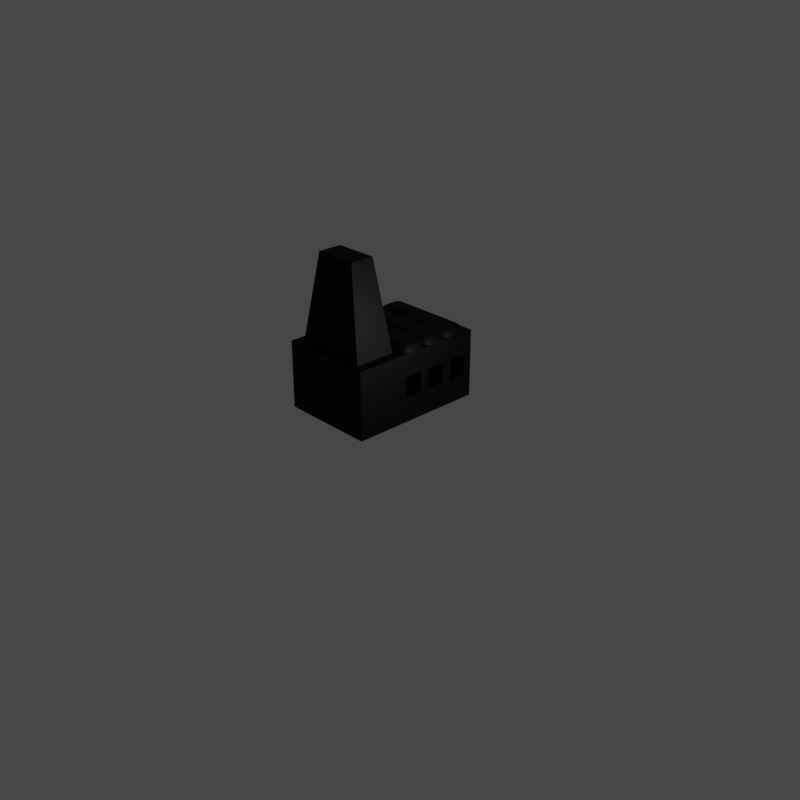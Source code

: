 # Source: factory_api_banner_logo.blend  (saved by Blender 3.1.7; exported with 4.5.12 LTS)
import bpy
from mathutils import Matrix  # noqa: F401  (used for matrix-valued properties, if any)

bpy.ops.wm.read_factory_settings(use_empty=True)
scene = bpy.context.scene
scene.name = 'Scene'

# ---- collections
col_collection = bpy.data.collections.new('Collection'); scene.collection.children.link(col_collection)

# ---- materials (node trees are filled in below, after node groups)
mat_factory = bpy.data.materials.new('factory')

# ---- material node trees
mat_factory.use_nodes = True; mat_factory.node_tree.nodes.clear()
_N = mat_factory.node_tree.nodes; _L = mat_factory.node_tree.links
n0 = _N.new('ShaderNodeBsdfPrincipled'); n0.name = 'Principled BSDF'; n0.location = (10, 300)
n0.distribution = 'GGX'
n0.subsurface_method = 'RANDOM_WALK_SKIN'
n0.inputs[0].default_value = (0.0, 0.0, 0.0, 1.0)
n0.inputs[1].default_value = 0.1606
n0.inputs[2].default_value = 0.6192
n0.inputs[3].default_value = 1.45
n0.inputs[13].default_value = 0.1062
n0.inputs[27].default_value = (0.0, 0.0, 0.0, 1.0)
n0.inputs[28].default_value = 1.0
n1 = _N.new('ShaderNodeOutputMaterial'); n1.name = 'Material Output'; n1.location = (300, 300)
_L.new(n0.outputs[0], n1.inputs[0])
n1.is_active_output = True

# ---- world
world_world = bpy.data.worlds.new('World'); scene.world = world_world
world_world.use_nodes = True; world_world.node_tree.nodes.clear()
_N = world_world.node_tree.nodes; _L = world_world.node_tree.links
n0 = _N.new('ShaderNodeOutputWorld'); n0.name = 'World Output'; n0.location = (300, 300)
n1 = _N.new('ShaderNodeBackground'); n1.name = 'Background'; n1.location = (10, 300)
n1.inputs[0].default_value = (0.05088, 0.05088, 0.05088, 1.0)
_L.new(n1.outputs[0], n0.inputs[0])
n0.is_active_output = True
world_world.color = (0.05088, 0.05088, 0.05088)
world_world.use_sun_shadow = False
world_world.sun_shadow_jitter_overblur = 0.0

# ---- cameras
cam_camera = bpy.data.cameras.new('Camera')
cam_camera.clip_end = 100.0
cam_camera.ortho_scale = 7.314

# ---- lights
light_point_003 = bpy.data.lights.new('Point.003', 'POINT')
light_point_003.transmission_factor = 0.0
light_point_003.energy = 100.0
light_point_003.shadow_soft_size = 0.25
light_point_003.shadow_maximum_resolution = 0.006
light_point_003.use_absolute_resolution = True

# ---- meshes
me_cube_003 = bpy.data.meshes.new('Cube.003')
me_cube_003.from_pydata([(-0.9397, -0.2185, 0.4241), (0.9397, -0.2185, 0.4241), (-0.9397, 0.2776, 0.4241), (0.9397, 0.2776, 0.4241), (0.777, 0.2347, 0.5706), (0.777, -0.1756, 0.5706), (-0.777, -0.1756, 0.5706), (-0.777, 0.2347, 0.5706), (0.9964, 0.02954, 0.4241), (0.0, -0.2335, 0.4241), (-0.9964, 0.02954, 0.4241), (0.0, 0.2926, 0.4241), (0.8396, 0.02954, 0.5827), (0.0, -0.1784, 0.5717), (-0.8396, 0.02954, 0.5827), (0.0, 0.2375, 0.5717), (0.8972, -0.2073, 0.5028), (-0.8972, -0.2073, 0.5028), (0.8972, 0.2664, 0.5028), (-0.8972, 0.2664, 0.5028), (-0.937, 0.02954, 0.5028), (0.0, 0.2769, 0.5028), (0.937, 0.02954, 0.5028), (0.0, 0.02954, 0.5863), (0.0, -0.2178, 0.5028), (0.9964, -0.102, 0.4241), (0.4982, -0.2335, 0.4241), (-0.9964, 0.1611, 0.4241), (0.4982, 0.2926, 0.4241), (0.8396, -0.08619, 0.5827), (0.4113, -0.1784, 0.5717), (-0.8396, 0.1453, 0.5827), (0.4113, 0.2375, 0.5717), (0.867, -0.1994, 0.5446), (-0.9273, -0.2153, 0.4611), (0.867, 0.2584, 0.5446), (-0.867, 0.2584, 0.5446), (0.9964, 0.1611, 0.4241), (-0.4982, -0.2335, 0.4241), (-0.9964, -0.102, 0.4241), (-0.4982, 0.2926, 0.4241), (0.8396, 0.1453, 0.5827), (-0.4113, -0.1784, 0.5717), (-0.8396, -0.08619, 0.5827), (-0.4113, 0.2375, 0.5717), (0.9273, -0.2153, 0.4611), (-0.867, -0.1994, 0.5446), (0.9273, 0.2744, 0.4611), (-0.9273, 0.2744, 0.4611), (-0.9056, 0.02954, 0.5446), (-0.9685, 0.02954, 0.4611), (-0.937, 0.1532, 0.5028), (-0.937, -0.09415, 0.5028), (0.0, 0.2686, 0.5446), (0.0, 0.2852, 0.4611), (0.4685, 0.2769, 0.5028), (-0.4685, 0.2769, 0.5028), (0.9056, 0.02954, 0.5446), (0.9685, 0.02954, 0.4611), (0.937, -0.09415, 0.5028), (0.937, 0.1532, 0.5028), (0.0, -0.08584, 0.5863), (0.0, 0.1449, 0.5863), (0.437, 0.02954, 0.5863), (-0.437, 0.02954, 0.5863), (0.0, -0.2095, 0.5446), (0.0, -0.2261, 0.4611), (-0.4685, -0.2178, 0.5028), (0.4685, -0.2178, 0.5028), (0.4843, -0.2261, 0.4611), (-0.4843, -0.2261, 0.4611), (-0.4528, -0.2095, 0.5446), (-0.437, 0.1449, 0.5863), (0.437, 0.1449, 0.5863), (0.437, -0.08584, 0.5863), (0.9685, 0.1574, 0.4611), (0.9685, -0.0983, 0.4611), (0.9056, -0.08999, 0.5446), (-0.4843, 0.2852, 0.4611), (0.4843, 0.2852, 0.4611), (0.4528, 0.2686, 0.5446), (-0.9685, -0.0983, 0.4611), (-0.9685, 0.1574, 0.4611), (-0.9056, 0.1491, 0.5446), (-0.9056, -0.08999, 0.5446), (-0.4528, 0.2686, 0.5446), (0.9056, 0.1491, 0.5446), (-0.437, -0.08584, 0.5863), (0.4528, -0.2095, 0.5446), (-0.9397, -0.7685, 0.4241), (0.9397, -0.7685, 0.4241), (-0.9397, -0.2724, 0.4241), (0.9397, -0.2724, 0.4241), (0.777, -0.3153, 0.5706), (0.777, -0.7256, 0.5706), (-0.777, -0.7256, 0.5706), (-0.777, -0.3153, 0.5706), (0.9964, -0.5205, 0.4241), (0.0, -0.7835, 0.4241), (-0.9964, -0.5205, 0.4241), (0.0, -0.2574, 0.4241), (0.8396, -0.5205, 0.5827), (0.0, -0.7284, 0.5717), (-0.8396, -0.5205, 0.5827), (0.0, -0.3125, 0.5717), (0.8972, -0.7573, 0.5028), (-0.8972, -0.7573, 0.5028), (0.8972, -0.2836, 0.5028), (-0.8972, -0.2836, 0.5028), (-0.937, -0.5205, 0.5028), (0.0, -0.2731, 0.5028), (0.937, -0.5205, 0.5028), (0.0, -0.5205, 0.5863), (0.0, -0.7678, 0.5028), (0.9964, -0.652, 0.4241), (0.4982, -0.7835, 0.4241), (-0.9964, -0.3889, 0.4241), (0.4982, -0.2574, 0.4241), (0.8396, -0.6362, 0.5827), (0.4113, -0.7284, 0.5717), (-0.8396, -0.4047, 0.5827), (0.4113, -0.3125, 0.5717), (0.867, -0.7494, 0.5446), (-0.9273, -0.7653, 0.4611), (0.867, -0.2916, 0.5446), (-0.867, -0.2916, 0.5446), (0.9964, -0.3889, 0.4241), (-0.4982, -0.7835, 0.4241), (-0.9964, -0.652, 0.4241), (-0.4982, -0.2574, 0.4241), (0.8396, -0.4047, 0.5827), (-0.4113, -0.7284, 0.5717), (-0.8396, -0.6362, 0.5827), (-0.4113, -0.3125, 0.5717), (0.9273, -0.7653, 0.4611), (-0.867, -0.7494, 0.5446), (0.9273, -0.2756, 0.4611), (-0.9273, -0.2756, 0.4611), (-0.9056, -0.5205, 0.5446), (-0.9685, -0.5205, 0.4611), (-0.937, -0.3968, 0.5028), (-0.937, -0.6441, 0.5028), (0.0, -0.2814, 0.5446), (0.0, -0.2648, 0.4611), (0.4685, -0.2731, 0.5028), (-0.4685, -0.2731, 0.5028), (0.9056, -0.5205, 0.5446), (0.9685, -0.5205, 0.4611), (0.937, -0.6441, 0.5028), (0.937, -0.3968, 0.5028), (0.0, -0.6358, 0.5863), (0.0, -0.4051, 0.5863), (0.437, -0.5205, 0.5863), (-0.437, -0.5205, 0.5863), (0.0, -0.7595, 0.5446), (0.0, -0.7761, 0.4611), (-0.4685, -0.7678, 0.5028), (0.4685, -0.7678, 0.5028), (0.4843, -0.7761, 0.4611), (-0.4843, -0.7761, 0.4611), (-0.4528, -0.7595, 0.5446), (-0.437, -0.4051, 0.5863), (0.437, -0.4051, 0.5863), (0.437, -0.6358, 0.5863), (0.9685, -0.3926, 0.4611), (0.9685, -0.6483, 0.4611), (0.9056, -0.64, 0.5446), (-0.4843, -0.2648, 0.4611), (0.4843, -0.2648, 0.4611), (0.4528, -0.2814, 0.5446), (-0.9685, -0.6483, 0.4611), (-0.9685, -0.3926, 0.4611), (-0.9056, -0.4009, 0.5446), (-0.9056, -0.64, 0.5446), (-0.4528, -0.2814, 0.5446), (0.9056, -0.4009, 0.5446), (-0.437, -0.6358, 0.5863), (0.4528, -0.7595, 0.5446), (-0.9397, 0.3315, 0.4241), (0.9397, 0.3315, 0.4241), (-0.9397, 0.8276, 0.4241), (0.9397, 0.8276, 0.4241), (0.777, 0.7847, 0.5706), (0.777, 0.3744, 0.5706), (-0.777, 0.3744, 0.5706), (-0.777, 0.7847, 0.5706), (0.9964, 0.5795, 0.4241), (0.0, 0.3165, 0.4241), (-0.9964, 0.5795, 0.4241), (0.0, 0.8426, 0.4241), (0.8396, 0.5795, 0.5827), (0.0, 0.3716, 0.5717), (-0.8396, 0.5795, 0.5827), (0.0, 0.7875, 0.5717), (0.8972, 0.3427, 0.5028), (-0.8972, 0.3427, 0.5028), (0.8972, 0.8164, 0.5028), (-0.8972, 0.8164, 0.5028), (-0.937, 0.5795, 0.5028), (0.0, 0.8269, 0.5028), (0.937, 0.5795, 0.5028), (0.0, 0.5795, 0.5863), (0.0, 0.3322, 0.5028), (0.9964, 0.448, 0.4241), (0.4982, 0.3165, 0.4241), (-0.9964, 0.7111, 0.4241), (0.4982, 0.8426, 0.4241), (0.8396, 0.4638, 0.5827), (0.4113, 0.3716, 0.5717), (-0.8396, 0.6953, 0.5827), (0.4113, 0.7875, 0.5717), (0.867, 0.3506, 0.5446), (-0.9273, 0.3347, 0.4611), (0.867, 0.8084, 0.5446), (-0.867, 0.8084, 0.5446), (0.9964, 0.7111, 0.4241), (-0.4982, 0.3165, 0.4241), (-0.9964, 0.448, 0.4241), (-0.4982, 0.8426, 0.4241), (0.8396, 0.6953, 0.5827), (-0.4113, 0.3716, 0.5717), (-0.8396, 0.4638, 0.5827), (-0.4113, 0.7875, 0.5717), (0.9273, 0.3347, 0.4611), (-0.867, 0.3506, 0.5446), (0.9273, 0.8244, 0.4611), (-0.9273, 0.8244, 0.4611), (-0.9056, 0.5795, 0.5446), (-0.9685, 0.5795, 0.4611), (-0.937, 0.7032, 0.5028), (-0.937, 0.4559, 0.5028), (0.0, 0.8186, 0.5446), (0.0, 0.8352, 0.4611), (0.4685, 0.8269, 0.5028), (-0.4685, 0.8269, 0.5028), (0.9056, 0.5795, 0.5446), (0.9685, 0.5795, 0.4611), (0.937, 0.4559, 0.5028), (0.937, 0.7032, 0.5028), (0.0, 0.4642, 0.5863), (0.0, 0.6949, 0.5863), (0.437, 0.5795, 0.5863), (-0.437, 0.5795, 0.5863), (0.0, 0.3405, 0.5446), (0.0, 0.3239, 0.4611), (-0.4685, 0.3322, 0.5028), (0.4685, 0.3322, 0.5028), (0.4843, 0.3239, 0.4611), (-0.4843, 0.3239, 0.4611), (-0.4528, 0.3405, 0.5446), (-0.437, 0.6949, 0.5863), (0.437, 0.6949, 0.5863), (0.437, 0.4642, 0.5863), (0.9685, 0.7074, 0.4611), (0.9685, 0.4517, 0.4611), (0.9056, 0.46, 0.5446), (-0.4843, 0.8352, 0.4611), (0.4843, 0.8352, 0.4611), (0.4528, 0.8186, 0.5446), (-0.9685, 0.4517, 0.4611), (-0.9685, 0.7074, 0.4611), (-0.9056, 0.6991, 0.5446), (-0.9056, 0.46, 0.5446), (-0.4528, 0.8186, 0.5446), (0.9056, 0.6991, 0.5446), (-0.437, 0.4642, 0.5863), (0.4528, 0.3405, 0.5446), (-1.0, -1.903, -1.0), (-1.0, -1.903, 0.4252), (-1.0, 1.0, -1.0), (-1.0, 1.0, 0.4252), (1.0, -1.903, -1.0), (1.0, -1.903, 0.4252), (1.0, 1.0, -1.0), (1.0, 1.0, 0.4252), (-1.0, -1.903, -0.4925), (-1.0, 1.0, -0.4925), (1.0, 1.0, -0.4925), (1.0, -1.903, -0.4925), (-1.0, -1.903, -0.05147), (-1.0, 1.0, -0.05147), (1.0, 1.0, -0.05147), (1.0, -1.903, -0.05147), (-1.0, -0.7705, -1.0), (-1.0, -0.7705, 0.4252), (1.0, -0.7705, -1.0), (1.0, -0.7705, 0.4252), (1.0, -0.7705, -0.4925), (-1.0, -0.7705, -0.4925), (1.0, -0.7705, -0.05147), (-1.0, -0.7705, -0.05147), (-1.0, -0.3705, 0.4252), (1.0, -0.3705, -1.0), (-1.0, -0.3705, -0.4925), (-1.0, -0.3705, -0.05147), (-1.0, -0.3705, -1.0), (1.0, -0.3705, 0.4252), (1.0, -0.3705, -0.4925), (1.0, -0.3705, -0.05147), (-1.0, -0.1705, 0.4252), (1.0, -0.1705, -1.0), (-1.0, -0.1705, -0.4925), (-1.0, -0.1705, -0.05147), (-1.0, -0.1705, -1.0), (1.0, -0.1705, 0.4252), (1.0, -0.1705, -0.4925), (1.0, -0.1705, -0.05147), (-1.0, 0.2295, 0.4252), (1.0, 0.2295, -1.0), (-1.0, 0.2295, -0.4925), (-1.0, 0.2295, -0.05147), (-1.0, 0.2295, -1.0), (1.0, 0.2295, 0.4252), (1.0, 0.2295, -0.4925), (1.0, 0.2295, -0.05147), (-1.0, 0.4295, 0.4252), (1.0, 0.4295, -1.0), (-1.0, 0.4295, -0.4925), (-1.0, 0.4295, -0.05147), (-1.0, 0.4295, -1.0), (1.0, 0.4295, 0.4252), (1.0, 0.4295, -0.4925), (1.0, 0.4295, -0.05147), (-1.0, 0.8295, 0.4252), (1.0, 0.8295, -1.0), (-1.0, 0.8295, -0.4925), (-1.0, 0.8295, -0.05147), (-1.0, 0.8295, -1.0), (1.0, 0.8295, 0.4252), (1.0, 0.8295, -0.4925), (1.0, 0.8295, -0.05147), (0.95, -0.3705, -0.4925), (0.95, -0.7705, -0.4925), (0.95, -0.3705, -0.05147), (0.95, -0.7705, -0.05147), (0.95, 0.2295, -0.4925), (0.95, -0.1705, -0.4925), (0.95, 0.2295, -0.05147), (0.95, -0.1705, -0.05147), (0.95, 0.8295, -0.4925), (0.95, 0.4295, -0.4925), (0.95, 0.8295, -0.05147), (0.95, 0.4295, -0.05147), (-0.95, -0.7705, -0.05147), (-0.95, -0.7705, -0.4925), (-0.95, -0.3705, -0.4925), (-0.95, -0.3705, -0.05147), (-0.95, -0.1705, -0.05147), (-0.95, -0.1705, -0.4925), (-0.95, 0.2295, -0.4925), (-0.95, 0.2295, -0.05147), (-0.95, 0.4295, -0.05147), (-0.95, 0.4295, -0.4925), (-0.95, 0.8295, -0.4925), (-0.95, 0.8295, -0.05147), (0.7724, -0.8993, 0.4252), (0.7724, -1.774, 0.4252), (-0.7724, -1.774, 0.4252), (-0.7724, -0.8993, 0.4252), (0.449, -1.082, 2.288), (0.449, -1.591, 2.288), (-0.449, -1.591, 2.288), (-0.449, -1.082, 2.288), (1.0, 0.02954, 0.4252), (0.0, -0.1705, 0.4252), (-1.0, 0.02954, 0.4252), (0.0, 0.2295, 0.4252)], [], [(88, 33, 5, 30), (87, 43, 6, 42), (86, 35, 4, 41), (85, 36, 7, 44), (84, 46, 6, 43), (83, 49, 14, 31), (82, 50, 20, 51), (81, 34, 17, 52), (80, 53, 15, 32), (79, 54, 21, 55), (78, 48, 19, 56), (77, 57, 12, 29), (76, 58, 22, 59), (75, 47, 18, 60), (74, 61, 13, 30), (73, 62, 23, 63), (72, 31, 14, 64), (71, 65, 13, 42), (70, 66, 24, 67), (69, 45, 16, 68), (66, 69, 68, 24), (9, 26, 69, 66), (26, 1, 45, 69), (34, 70, 67, 17), (0, 38, 70, 34), (38, 9, 66, 70), (46, 71, 42, 6), (17, 67, 71, 46), (67, 24, 65, 71), (62, 72, 64, 23), (15, 44, 72, 62), (44, 7, 31, 72), (41, 73, 63, 12), (4, 32, 73, 41), (32, 15, 62, 73), (29, 74, 30, 5), (12, 63, 74, 29), (63, 23, 61, 74), (58, 75, 60, 22), (8, 37, 75, 58), (37, 3, 47, 75), (45, 76, 59, 16), (1, 25, 76, 45), (25, 8, 58, 76), (33, 77, 29, 5), (16, 59, 77, 33), (59, 22, 57, 77), (54, 78, 56, 21), (11, 40, 78, 54), (40, 2, 48, 78), (47, 79, 55, 18), (3, 28, 79, 47), (28, 11, 54, 79), (35, 80, 32, 4), (18, 55, 80, 35), (55, 21, 53, 80), (50, 81, 52, 20), (10, 39, 81, 50), (39, 0, 34, 81), (48, 82, 51, 19), (2, 27, 82, 48), (27, 10, 50, 82), (36, 83, 31, 7), (19, 51, 83, 36), (51, 20, 49, 83), (49, 84, 43, 14), (20, 52, 84, 49), (52, 17, 46, 84), (53, 85, 44, 15), (21, 56, 85, 53), (56, 19, 36, 85), (57, 86, 41, 12), (22, 60, 86, 57), (60, 18, 35, 86), (61, 87, 42, 13), (23, 64, 87, 61), (64, 14, 43, 87), (65, 88, 30, 13), (24, 68, 88, 65), (68, 16, 33, 88), (177, 122, 94, 119), (176, 132, 95, 131), (175, 124, 93, 130), (174, 125, 96, 133), (173, 135, 95, 132), (172, 138, 103, 120), (171, 139, 109, 140), (170, 123, 106, 141), (169, 142, 104, 121), (168, 143, 110, 144), (167, 137, 108, 145), (166, 146, 101, 118), (165, 147, 111, 148), (164, 136, 107, 149), (163, 150, 102, 119), (162, 151, 112, 152), (161, 120, 103, 153), (160, 154, 102, 131), (159, 155, 113, 156), (158, 134, 105, 157), (155, 158, 157, 113), (98, 115, 158, 155), (115, 90, 134, 158), (123, 159, 156, 106), (89, 127, 159, 123), (127, 98, 155, 159), (135, 160, 131, 95), (106, 156, 160, 135), (156, 113, 154, 160), (151, 161, 153, 112), (104, 133, 161, 151), (133, 96, 120, 161), (130, 162, 152, 101), (93, 121, 162, 130), (121, 104, 151, 162), (118, 163, 119, 94), (101, 152, 163, 118), (152, 112, 150, 163), (147, 164, 149, 111), (97, 126, 164, 147), (126, 92, 136, 164), (134, 165, 148, 105), (90, 114, 165, 134), (114, 97, 147, 165), (122, 166, 118, 94), (105, 148, 166, 122), (148, 111, 146, 166), (143, 167, 145, 110), (100, 129, 167, 143), (129, 91, 137, 167), (136, 168, 144, 107), (92, 117, 168, 136), (117, 100, 143, 168), (124, 169, 121, 93), (107, 144, 169, 124), (144, 110, 142, 169), (139, 170, 141, 109), (99, 128, 170, 139), (128, 89, 123, 170), (137, 171, 140, 108), (91, 116, 171, 137), (116, 99, 139, 171), (125, 172, 120, 96), (108, 140, 172, 125), (140, 109, 138, 172), (138, 173, 132, 103), (109, 141, 173, 138), (141, 106, 135, 173), (142, 174, 133, 104), (110, 145, 174, 142), (145, 108, 125, 174), (146, 175, 130, 101), (111, 149, 175, 146), (149, 107, 124, 175), (150, 176, 131, 102), (112, 153, 176, 150), (153, 103, 132, 176), (154, 177, 119, 102), (113, 157, 177, 154), (157, 105, 122, 177), (266, 211, 183, 208), (265, 221, 184, 220), (264, 213, 182, 219), (263, 214, 185, 222), (262, 224, 184, 221), (261, 227, 192, 209), (260, 228, 198, 229), (259, 212, 195, 230), (258, 231, 193, 210), (257, 232, 199, 233), (256, 226, 197, 234), (255, 235, 190, 207), (254, 236, 200, 237), (253, 225, 196, 238), (252, 239, 191, 208), (251, 240, 201, 241), (250, 209, 192, 242), (249, 243, 191, 220), (248, 244, 202, 245), (247, 223, 194, 246), (244, 247, 246, 202), (187, 204, 247, 244), (204, 179, 223, 247), (212, 248, 245, 195), (178, 216, 248, 212), (216, 187, 244, 248), (224, 249, 220, 184), (195, 245, 249, 224), (245, 202, 243, 249), (240, 250, 242, 201), (193, 222, 250, 240), (222, 185, 209, 250), (219, 251, 241, 190), (182, 210, 251, 219), (210, 193, 240, 251), (207, 252, 208, 183), (190, 241, 252, 207), (241, 201, 239, 252), (236, 253, 238, 200), (186, 215, 253, 236), (215, 181, 225, 253), (223, 254, 237, 194), (179, 203, 254, 223), (203, 186, 236, 254), (211, 255, 207, 183), (194, 237, 255, 211), (237, 200, 235, 255), (232, 256, 234, 199), (189, 218, 256, 232), (218, 180, 226, 256), (225, 257, 233, 196), (181, 206, 257, 225), (206, 189, 232, 257), (213, 258, 210, 182), (196, 233, 258, 213), (233, 199, 231, 258), (228, 259, 230, 198), (188, 217, 259, 228), (217, 178, 212, 259), (226, 260, 229, 197), (180, 205, 260, 226), (205, 188, 228, 260), (214, 261, 209, 185), (197, 229, 261, 214), (229, 198, 227, 261), (227, 262, 221, 192), (198, 230, 262, 227), (230, 195, 224, 262), (231, 263, 222, 193), (199, 234, 263, 231), (234, 197, 214, 263), (235, 264, 219, 190), (200, 238, 264, 235), (238, 196, 213, 264), (239, 265, 220, 191), (201, 242, 265, 239), (242, 192, 221, 265), (243, 266, 208, 191), (202, 246, 266, 243), (246, 194, 211, 266), (326, 323, 270, 280), (280, 270, 274, 281), (289, 286, 272, 282), (282, 272, 268, 279), (283, 285, 271, 267), (272, 286, 355, 356), (271, 278, 275, 267), (285, 287, 278, 271), (269, 276, 277, 273), (327, 325, 276, 269), (278, 282, 279, 275), (287, 289, 282, 278), (276, 280, 281, 277), (325, 326, 280, 276), (275, 279, 290, 288), (313, 314, 337, 335), (267, 275, 288, 283), (292, 297, 287, 285), (295, 292, 285, 283), (298, 296, 286, 289), (279, 268, 284, 290), (306, 304, 296, 298), (303, 300, 292, 295), (304, 364, 299, 291, 296), (300, 305, 297, 292), (305, 306, 298, 297), (302, 310, 350, 347), (283, 288, 293, 295), (290, 284, 291, 294), (321, 329, 339, 340), (308, 313, 305, 300), (311, 308, 300, 303), (314, 312, 363, 304, 306), (293, 294, 302, 301), (295, 293, 301, 303), (294, 291, 299, 302), (322, 320, 312, 314), (319, 316, 308, 311), (320, 315, 307, 366, 312), (316, 321, 313, 308), (321, 322, 314, 313), (310, 309, 349, 350), (303, 301, 309, 311), (302, 299, 365, 307, 310), (314, 306, 338, 337), (324, 329, 321, 316), (327, 324, 316, 319), (330, 328, 320, 322), (309, 310, 318, 317), (311, 309, 317, 319), (310, 307, 315, 318), (281, 274, 328, 330), (269, 273, 324, 327), (274, 270, 323, 328), (273, 277, 329, 324), (277, 281, 330, 329), (309, 301, 348, 349), (319, 317, 325, 327), (318, 315, 323, 326), (284, 268, 357, 358), (268, 272, 356, 357), (357, 356, 360, 361), (289, 287, 332, 334), (298, 289, 334, 333), (306, 305, 336, 338), (330, 322, 342, 341), (329, 330, 341, 339), (322, 321, 340, 342), (287, 297, 331, 332), (305, 313, 335, 336), (297, 298, 333, 331), (358, 357, 361, 362), (359, 362, 361, 360), (286, 284, 358, 355), (325, 317, 352, 353), (301, 302, 347, 348), (293, 288, 344, 345), (326, 325, 353, 354), (288, 290, 343, 344), (318, 326, 354, 351), (294, 293, 345, 346), (290, 294, 346, 343), (317, 318, 351, 352), (356, 355, 359, 360), (355, 358, 362, 359), (363, 312, 366, 307, 365, 299, 364, 304), (328, 323, 315, 320), (296, 291, 284, 286)])
me_cube_003.polygons.foreach_set('use_smooth', [1, 1, 1, 1, 1, 1, 1, 1, 1, 1, 1, 1, 1, 1, 1, 1, 1, 1, 1, 1, 1, 1, 1, 1, 1, 1, 1, 1, 1, 1, 1, 1, 1, 1, 1, 1, 1, 1, 1, 1, 1, 1, 1, 1, 1, 1, 1, 1, 1, 1, 1, 1, 1, 1, 1, 1, 1, 1, 1, 1, 1, 1, 1, 1, 1, 1, 1, 1, 1, 1, 1, 1, 1, 1, 1, 1, 1, 1, 1, 1, 1, 1, 1, 1, 1, 1, 1, 1, 1, 1, 1, 1, 1, 1, 1, 1, 1, 1, 1, 1, 1, 1, 1, 1, 1, 1, 1, 1, 1, 1, 1, 1, 1, 1, 1, 1, 1, 1, 1, 1, 1, 1, 1, 1, 1, 1, 1, 1, 1, 1, 1, 1, 1, 1, 1, 1, 1, 1, 1, 1, 1, 1, 1, 1, 1, 1, 1, 1, 1, 1, 1, 1, 1, 1, 1, 1, 1, 1, 1, 1, 1, 1, 1, 1, 1, 1, 1, 1, 1, 1, 1, 1, 1, 1, 1, 1, 1, 1, 1, 1, 1, 1, 1, 1, 1, 1, 1, 1, 1, 1, 1, 1, 1, 1, 1, 1, 1, 1, 1, 1, 1, 1, 1, 1, 1, 1, 1, 1, 1, 1, 1, 1, 1, 1, 1, 1, 1, 1, 1, 1, 1, 1, 1, 1, 1, 1, 1, 1, 1, 1, 1, 1, 1, 1, 1, 1, 1, 1, 1, 1, 0, 0, 0, 0, 0, 0, 0, 0, 0, 0, 0, 0, 0, 0, 0, 0, 0, 0, 0, 0, 0, 0, 0, 0, 0, 0, 0, 0, 0, 0, 0, 0, 0, 0, 0, 0, 0, 0, 0, 0, 0, 0, 0, 0, 0, 0, 0, 0, 0, 0, 0, 0, 0, 0, 0, 0, 0, 0, 0, 0, 0, 0, 0, 0, 0, 0, 0, 0, 0, 0, 0, 0, 0, 0, 0, 0, 0, 0, 0, 0, 0, 0, 0, 0, 0, 0, 0, 0])
_uv = me_cube_003.uv_layers.new(name='UVMap')
_uv.uv.foreach_set('vector', [0.6875, 0.625, 0.625, 0.625, 0.625, 0.625, 0.6875, 0.625, 0.8125, 0.625, 0.875, 0.625, 0.875, 0.625, 0.8125, 0.625, 0.625, 0.625, 0.625, 0.625, 0.625, 0.625, 0.625, 0.625, 0.8125, 0.625, 0.875, 0.625, 0.875, 0.625, 0.8125, 0.625, 0.625, 0.125, 0.625, 0.125, 0.625, 0.125, 0.625, 0.125, 0.625, 0.125, 0.625, 0.125, 0.625, 0.125, 0.625, 0.125, 0.625, 0.125, 0.625, 0.125, 0.625, 0.125, 0.625, 0.125, 0.625, 0.125, 0.625, 0.125, 0.625, 0.125, 0.625, 0.125, 0.6875, 0.625, 0.75, 0.625, 0.75, 0.625, 0.6875, 0.625, 0.6875, 0.625, 0.75, 0.625, 0.75, 0.625, 0.6875, 0.625, 0.8125, 0.625, 0.875, 0.625, 0.875, 0.625, 0.8125, 0.625, 0.625, 0.625, 0.625, 0.625, 0.625, 0.625, 0.625, 0.625, 0.625, 0.625, 0.625, 0.625, 0.625, 0.625, 0.625, 0.625, 0.625, 0.625, 0.625, 0.625, 0.625, 0.625, 0.625, 0.625, 0.6875, 0.625, 0.75, 0.625, 0.75, 0.625, 0.6875, 0.625, 0.6875, 0.625, 0.75, 0.625, 0.75, 0.625, 0.6875, 0.625, 0.8125, 0.625, 0.875, 0.625, 0.875, 0.625, 0.8125, 0.625, 0.8125, 0.625, 0.75, 0.625, 0.75, 0.625, 0.8125, 0.625, 0.8125, 0.625, 0.75, 0.625, 0.75, 0.625, 0.8125, 0.625, 0.6875, 0.625, 0.625, 0.625, 0.625, 0.625, 0.6875, 0.625, 0.75, 0.625, 0.6875, 0.625, 0.6875, 0.625, 0.75, 0.625, 0.75, 0.625, 0.6875, 0.625, 0.6875, 0.625, 0.75, 0.625, 0.6875, 0.625, 0.625, 0.625, 0.625, 0.625, 0.6875, 0.625, 0.875, 0.625, 0.8125, 0.625, 0.8125, 0.625, 0.875, 0.625, 0.875, 0.625, 0.8125, 0.625, 0.8125, 0.625, 0.875, 0.625, 0.8125, 0.625, 0.75, 0.625, 0.75, 0.625, 0.8125, 0.625, 0.875, 0.625, 0.8125, 0.625, 0.8125, 0.625, 0.875, 0.625, 0.875, 0.625, 0.8125, 0.625, 0.8125, 0.625, 0.875, 0.625, 0.8125, 0.625, 0.75, 0.625, 0.75, 0.625, 0.8125, 0.625, 0.75, 0.625, 0.8125, 0.625, 0.8125, 0.625, 0.75, 0.625, 0.75, 0.625, 0.8125, 0.625, 0.8125, 0.625, 0.75, 0.625, 0.8125, 0.625, 0.875, 0.625, 0.875, 0.625, 0.8125, 0.625, 0.625, 0.625, 0.6875, 0.625, 0.6875, 0.625, 0.625, 0.625, 0.625, 0.625, 0.6875, 0.625, 0.6875, 0.625, 0.625, 0.625, 0.6875, 0.625, 0.75, 0.625, 0.75, 0.625, 0.6875, 0.625, 0.625, 0.625, 0.6875, 0.625, 0.6875, 0.625, 0.625, 0.625, 0.625, 0.625, 0.6875, 0.625, 0.6875, 0.625, 0.625, 0.625, 0.6875, 0.625, 0.75, 0.625, 0.75, 0.625, 0.6875, 0.625, 0.625, 0.625, 0.625, 0.625, 0.625, 0.625, 0.625, 0.625, 0.625, 0.625, 0.625, 0.625, 0.625, 0.625, 0.625, 0.625, 0.625, 0.625, 0.625, 0.625, 0.625, 0.625, 0.625, 0.625, 0.625, 0.625, 0.625, 0.625, 0.625, 0.625, 0.625, 0.625, 0.625, 0.625, 0.625, 0.625, 0.625, 0.625, 0.625, 0.625, 0.625, 0.625, 0.625, 0.625, 0.625, 0.625, 0.625, 0.625, 0.625, 0.625, 0.625, 0.625, 0.625, 0.625, 0.625, 0.625, 0.625, 0.625, 0.625, 0.625, 0.625, 0.625, 0.625, 0.625, 0.625, 0.625, 0.625, 0.625, 0.625, 0.625, 0.625, 0.625, 0.75, 0.625, 0.8125, 0.625, 0.8125, 0.625, 0.75, 0.625, 0.75, 0.625, 0.8125, 0.625, 0.8125, 0.625, 0.75, 0.625, 0.8125, 0.625, 0.875, 0.625, 0.875, 0.625, 0.8125, 0.625, 0.625, 0.625, 0.6875, 0.625, 0.6875, 0.625, 0.625, 0.625, 0.625, 0.625, 0.6875, 0.625, 0.6875, 0.625, 0.625, 0.625, 0.6875, 0.625, 0.75, 0.625, 0.75, 0.625, 0.6875, 0.625, 0.625, 0.625, 0.6875, 0.625, 0.6875, 0.625, 0.625, 0.625, 0.625, 0.625, 0.6875, 0.625, 0.6875, 0.625, 0.625, 0.625, 0.6875, 0.625, 0.75, 0.625, 0.75, 0.625, 0.6875, 0.625, 0.625, 0.125, 0.625, 0.125, 0.625, 0.125, 0.625, 0.125, 0.625, 0.125, 0.625, 0.125, 0.625, 0.125, 0.625, 0.125, 0.625, 0.125, 0.625, 0.125, 0.625, 0.125, 0.625, 0.125, 0.625, 0.125, 0.625, 0.125, 0.625, 0.125, 0.625, 0.125, 0.625, 0.125, 0.625, 0.125, 0.625, 0.125, 0.625, 0.125, 0.625, 0.125, 0.625, 0.125, 0.625, 0.125, 0.625, 0.125, 0.625, 0.125, 0.625, 0.125, 0.625, 0.125, 0.625, 0.125, 0.625, 0.125, 0.625, 0.125, 0.625, 0.125, 0.625, 0.125, 0.625, 0.125, 0.625, 0.125, 0.625, 0.125, 0.625, 0.125, 0.625, 0.125, 0.625, 0.125, 0.625, 0.125, 0.625, 0.125, 0.625, 0.125, 0.625, 0.125, 0.625, 0.125, 0.625, 0.125, 0.625, 0.125, 0.625, 0.125, 0.625, 0.125, 0.625, 0.125, 0.75, 0.625, 0.8125, 0.625, 0.8125, 0.625, 0.75, 0.625, 0.75, 0.625, 0.8125, 0.625, 0.8125, 0.625, 0.75, 0.625, 0.8125, 0.625, 0.875, 0.625, 0.875, 0.625, 0.8125, 0.625, 0.625, 0.625, 0.625, 0.625, 0.625, 0.625, 0.625, 0.625, 0.625, 0.625, 0.625, 0.625, 0.625, 0.625, 0.625, 0.625, 0.625, 0.625, 0.625, 0.625, 0.625, 0.625, 0.625, 0.625, 0.75, 0.625, 0.8125, 0.625, 0.8125, 0.625, 0.75, 0.625, 0.75, 0.625, 0.8125, 0.625, 0.8125, 0.625, 0.75, 0.625, 0.8125, 0.625, 0.875, 0.625, 0.875, 0.625, 0.8125, 0.625, 0.75, 0.625, 0.6875, 0.625, 0.6875, 0.625, 0.75, 0.625, 0.75, 0.625, 0.6875, 0.625, 0.6875, 0.625, 0.75, 0.625, 0.6875, 0.625, 0.625, 0.625, 0.625, 0.625, 0.6875, 0.625, 0.6875, 0.625, 0.625, 0.625, 0.625, 0.625, 0.6875, 0.625, 0.8125, 0.625, 0.875, 0.625, 0.875, 0.625, 0.8125, 0.625, 0.625, 0.625, 0.625, 0.625, 0.625, 0.625, 0.625, 0.625, 0.8125, 0.625, 0.875, 0.625, 0.875, 0.625, 0.8125, 0.625, 0.625, 0.125, 0.625, 0.125, 0.625, 0.125, 0.625, 0.125, 0.625, 0.125, 0.625, 0.125, 0.625, 0.125, 0.625, 0.125, 0.625, 0.125, 0.625, 0.125, 0.625, 0.125, 0.625, 0.125, 0.625, 0.125, 0.625, 0.125, 0.625, 0.125, 0.625, 0.125, 0.6875, 0.625, 0.75, 0.625, 0.75, 0.625, 0.6875, 0.625, 0.6875, 0.625, 0.75, 0.625, 0.75, 0.625, 0.6875, 0.625, 0.8125, 0.625, 0.875, 0.625, 0.875, 0.625, 0.8125, 0.625, 0.625, 0.625, 0.625, 0.625, 0.625, 0.625, 0.625, 0.625, 0.625, 0.625, 0.625, 0.625, 0.625, 0.625, 0.625, 0.625, 0.625, 0.625, 0.625, 0.625, 0.625, 0.625, 0.625, 0.625, 0.6875, 0.625, 0.75, 0.625, 0.75, 0.625, 0.6875, 0.625, 0.6875, 0.625, 0.75, 0.625, 0.75, 0.625, 0.6875, 0.625, 0.8125, 0.625, 0.875, 0.625, 0.875, 0.625, 0.8125, 0.625, 0.8125, 0.625, 0.75, 0.625, 0.75, 0.625, 0.8125, 0.625, 0.8125, 0.625, 0.75, 0.625, 0.75, 0.625, 0.8125, 0.625, 0.6875, 0.625, 0.625, 0.625, 0.625, 0.625, 0.6875, 0.625, 0.75, 0.625, 0.6875, 0.625, 0.6875, 0.625, 0.75, 0.625, 0.75, 0.625, 0.6875, 0.625, 0.6875, 0.625, 0.75, 0.625, 0.6875, 0.625, 0.625, 0.625, 0.625, 0.625, 0.6875, 0.625, 0.875, 0.625, 0.8125, 0.625, 0.8125, 0.625, 0.875, 0.625, 0.875, 0.625, 0.8125, 0.625, 0.8125, 0.625, 0.875, 0.625, 0.8125, 0.625, 0.75, 0.625, 0.75, 0.625, 0.8125, 0.625, 0.875, 0.625, 0.8125, 0.625, 0.8125, 0.625, 0.875, 0.625, 0.875, 0.625, 0.8125, 0.625, 0.8125, 0.625, 0.875, 0.625, 0.8125, 0.625, 0.75, 0.625, 0.75, 0.625, 0.8125, 0.625, 0.75, 0.625, 0.8125, 0.625, 0.8125, 0.625, 0.75, 0.625, 0.75, 0.625, 0.8125, 0.625, 0.8125, 0.625, 0.75, 0.625, 0.8125, 0.625, 0.875, 0.625, 0.875, 0.625, 0.8125, 0.625, 0.625, 0.625, 0.6875, 0.625, 0.6875, 0.625, 0.625, 0.625, 0.625, 0.625, 0.6875, 0.625, 0.6875, 0.625, 0.625, 0.625, 0.6875, 0.625, 0.75, 0.625, 0.75, 0.625, 0.6875, 0.625, 0.625, 0.625, 0.6875, 0.625, 0.6875, 0.625, 0.625, 0.625, 0.625, 0.625, 0.6875, 0.625, 0.6875, 0.625, 0.625, 0.625, 0.6875, 0.625, 0.75, 0.625, 0.75, 0.625, 0.6875, 0.625, 0.625, 0.625, 0.625, 0.625, 0.625, 0.625, 0.625, 0.625, 0.625, 0.625, 0.625, 0.625, 0.625, 0.625, 0.625, 0.625, 0.625, 0.625, 0.625, 0.625, 0.625, 0.625, 0.625, 0.625, 0.625, 0.625, 0.625, 0.625, 0.625, 0.625, 0.625, 0.625, 0.625, 0.625, 0.625, 0.625, 0.625, 0.625, 0.625, 0.625, 0.625, 0.625, 0.625, 0.625, 0.625, 0.625, 0.625, 0.625, 0.625, 0.625, 0.625, 0.625, 0.625, 0.625, 0.625, 0.625, 0.625, 0.625, 0.625, 0.625, 0.625, 0.625, 0.625, 0.625, 0.625, 0.625, 0.625, 0.625, 0.625, 0.625, 0.625, 0.625, 0.75, 0.625, 0.8125, 0.625, 0.8125, 0.625, 0.75, 0.625, 0.75, 0.625, 0.8125, 0.625, 0.8125, 0.625, 0.75, 0.625, 0.8125, 0.625, 0.875, 0.625, 0.875, 0.625, 0.8125, 0.625, 0.625, 0.625, 0.6875, 0.625, 0.6875, 0.625, 0.625, 0.625, 0.625, 0.625, 0.6875, 0.625, 0.6875, 0.625, 0.625, 0.625, 0.6875, 0.625, 0.75, 0.625, 0.75, 0.625, 0.6875, 0.625, 0.625, 0.625, 0.6875, 0.625, 0.6875, 0.625, 0.625, 0.625, 0.625, 0.625, 0.6875, 0.625, 0.6875, 0.625, 0.625, 0.625, 0.6875, 0.625, 0.75, 0.625, 0.75, 0.625, 0.6875, 0.625, 0.625, 0.125, 0.625, 0.125, 0.625, 0.125, 0.625, 0.125, 0.625, 0.125, 0.625, 0.125, 0.625, 0.125, 0.625, 0.125, 0.625, 0.125, 0.625, 0.125, 0.625, 0.125, 0.625, 0.125, 0.625, 0.125, 0.625, 0.125, 0.625, 0.125, 0.625, 0.125, 0.625, 0.125, 0.625, 0.125, 0.625, 0.125, 0.625, 0.125, 0.625, 0.125, 0.625, 0.125, 0.625, 0.125, 0.625, 0.125, 0.625, 0.125, 0.625, 0.125, 0.625, 0.125, 0.625, 0.125, 0.625, 0.125, 0.625, 0.125, 0.625, 0.125, 0.625, 0.125, 0.625, 0.125, 0.625, 0.125, 0.625, 0.125, 0.625, 0.125, 0.625, 0.125, 0.625, 0.125, 0.625, 0.125, 0.625, 0.125, 0.625, 0.125, 0.625, 0.125, 0.625, 0.125, 0.625, 0.125, 0.625, 0.125, 0.625, 0.125, 0.625, 0.125, 0.625, 0.125, 0.75, 0.625, 0.8125, 0.625, 0.8125, 0.625, 0.75, 0.625, 0.75, 0.625, 0.8125, 0.625, 0.8125, 0.625, 0.75, 0.625, 0.8125, 0.625, 0.875, 0.625, 0.875, 0.625, 0.8125, 0.625, 0.625, 0.625, 0.625, 0.625, 0.625, 0.625, 0.625, 0.625, 0.625, 0.625, 0.625, 0.625, 0.625, 0.625, 0.625, 0.625, 0.625, 0.625, 0.625, 0.625, 0.625, 0.625, 0.625, 0.625, 0.75, 0.625, 0.8125, 0.625, 0.8125, 0.625, 0.75, 0.625, 0.75, 0.625, 0.8125, 0.625, 0.8125, 0.625, 0.75, 0.625, 0.8125, 0.625, 0.875, 0.625, 0.875, 0.625, 0.8125, 0.625, 0.75, 0.625, 0.6875, 0.625, 0.6875, 0.625, 0.75, 0.625, 0.75, 0.625, 0.6875, 0.625, 0.6875, 0.625, 0.75, 0.625, 0.6875, 0.625, 0.625, 0.625, 0.625, 0.625, 0.6875, 0.625, 0.6875, 0.625, 0.625, 0.625, 0.625, 0.625, 0.6875, 0.625, 0.8125, 0.625, 0.875, 0.625, 0.875, 0.625, 0.8125, 0.625, 0.625, 0.625, 0.625, 0.625, 0.625, 0.625, 0.625, 0.625, 0.8125, 0.625, 0.875, 0.625, 0.875, 0.625, 0.8125, 0.625, 0.625, 0.125, 0.625, 0.125, 0.625, 0.125, 0.625, 0.125, 0.625, 0.125, 0.625, 0.125, 0.625, 0.125, 0.625, 0.125, 0.625, 0.125, 0.625, 0.125, 0.625, 0.125, 0.625, 0.125, 0.625, 0.125, 0.625, 0.125, 0.625, 0.125, 0.625, 0.125, 0.6875, 0.625, 0.75, 0.625, 0.75, 0.625, 0.6875, 0.625, 0.6875, 0.625, 0.75, 0.625, 0.75, 0.625, 0.6875, 0.625, 0.8125, 0.625, 0.875, 0.625, 0.875, 0.625, 0.8125, 0.625, 0.625, 0.625, 0.625, 0.625, 0.625, 0.625, 0.625, 0.625, 0.625, 0.625, 0.625, 0.625, 0.625, 0.625, 0.625, 0.625, 0.625, 0.625, 0.625, 0.625, 0.625, 0.625, 0.625, 0.625, 0.6875, 0.625, 0.75, 0.625, 0.75, 0.625, 0.6875, 0.625, 0.6875, 0.625, 0.75, 0.625, 0.75, 0.625, 0.6875, 0.625, 0.8125, 0.625, 0.875, 0.625, 0.875, 0.625, 0.8125, 0.625, 0.8125, 0.625, 0.75, 0.625, 0.75, 0.625, 0.8125, 0.625, 0.8125, 0.625, 0.75, 0.625, 0.75, 0.625, 0.8125, 0.625, 0.6875, 0.625, 0.625, 0.625, 0.625, 0.625, 0.6875, 0.625, 0.75, 0.625, 0.6875, 0.625, 0.6875, 0.625, 0.75, 0.625, 0.75, 0.625, 0.6875, 0.625, 0.6875, 0.625, 0.75, 0.625, 0.6875, 0.625, 0.625, 0.625, 0.625, 0.625, 0.6875, 0.625, 0.875, 0.625, 0.8125, 0.625, 0.8125, 0.625, 0.875, 0.625, 0.875, 0.625, 0.8125, 0.625, 0.8125, 0.625, 0.875, 0.625, 0.8125, 0.625, 0.75, 0.625, 0.75, 0.625, 0.8125, 0.625, 0.875, 0.625, 0.8125, 0.625, 0.8125, 0.625, 0.875, 0.625, 0.875, 0.625, 0.8125, 0.625, 0.8125, 0.625, 0.875, 0.625, 0.8125, 0.625, 0.75, 0.625, 0.75, 0.625, 0.8125, 0.625, 0.75, 0.625, 0.8125, 0.625, 0.8125, 0.625, 0.75, 0.625, 0.75, 0.625, 0.8125, 0.625, 0.8125, 0.625, 0.75, 0.625, 0.8125, 0.625, 0.875, 0.625, 0.875, 0.625, 0.8125, 0.625, 0.625, 0.625, 0.6875, 0.625, 0.6875, 0.625, 0.625, 0.625, 0.625, 0.625, 0.6875, 0.625, 0.6875, 0.625, 0.625, 0.625, 0.6875, 0.625, 0.75, 0.625, 0.75, 0.625, 0.6875, 0.625, 0.625, 0.625, 0.6875, 0.625, 0.6875, 0.625, 0.625, 0.625, 0.625, 0.625, 0.6875, 0.625, 0.6875, 0.625, 0.625, 0.625, 0.6875, 0.625, 0.75, 0.625, 0.75, 0.625, 0.6875, 0.625, 0.625, 0.625, 0.625, 0.625, 0.625, 0.625, 0.625, 0.625, 0.625, 0.625, 0.625, 0.625, 0.625, 0.625, 0.625, 0.625, 0.625, 0.625, 0.625, 0.625, 0.625, 0.625, 0.625, 0.625, 0.625, 0.625, 0.625, 0.625, 0.625, 0.625, 0.625, 0.625, 0.625, 0.625, 0.625, 0.625, 0.625, 0.625, 0.625, 0.625, 0.625, 0.625, 0.625, 0.625, 0.625, 0.625, 0.625, 0.625, 0.625, 0.625, 0.625, 0.625, 0.625, 0.625, 0.625, 0.625, 0.625, 0.625, 0.625, 0.625, 0.625, 0.625, 0.625, 0.625, 0.625, 0.625, 0.625, 0.625, 0.625, 0.625, 0.625, 0.625, 0.75, 0.625, 0.8125, 0.625, 0.8125, 0.625, 0.75, 0.625, 0.75, 0.625, 0.8125, 0.625, 0.8125, 0.625, 0.75, 0.625, 0.8125, 0.625, 0.875, 0.625, 0.875, 0.625, 0.8125, 0.625, 0.625, 0.625, 0.6875, 0.625, 0.6875, 0.625, 0.625, 0.625, 0.625, 0.625, 0.6875, 0.625, 0.6875, 0.625, 0.625, 0.625, 0.6875, 0.625, 0.75, 0.625, 0.75, 0.625, 0.6875, 0.625, 0.625, 0.625, 0.6875, 0.625, 0.6875, 0.625, 0.625, 0.625, 0.625, 0.625, 0.6875, 0.625, 0.6875, 0.625, 0.625, 0.625, 0.6875, 0.625, 0.75, 0.625, 0.75, 0.625, 0.6875, 0.625, 0.625, 0.125, 0.625, 0.125, 0.625, 0.125, 0.625, 0.125, 0.625, 0.125, 0.625, 0.125, 0.625, 0.125, 0.625, 0.125, 0.625, 0.125, 0.625, 0.125, 0.625, 0.125, 0.625, 0.125, 0.625, 0.125, 0.625, 0.125, 0.625, 0.125, 0.625, 0.125, 0.625, 0.125, 0.625, 0.125, 0.625, 0.125, 0.625, 0.125, 0.625, 0.125, 0.625, 0.125, 0.625, 0.125, 0.625, 0.125, 0.625, 0.125, 0.625, 0.125, 0.625, 0.125, 0.625, 0.125, 0.625, 0.125, 0.625, 0.125, 0.625, 0.125, 0.625, 0.125, 0.625, 0.125, 0.625, 0.125, 0.625, 0.125, 0.625, 0.125, 0.625, 0.125, 0.625, 0.125, 0.625, 0.125, 0.625, 0.125, 0.625, 0.125, 0.625, 0.125, 0.625, 0.125, 0.625, 0.125, 0.625, 0.125, 0.625, 0.125, 0.625, 0.125, 0.625, 0.125, 0.75, 0.625, 0.8125, 0.625, 0.8125, 0.625, 0.75, 0.625, 0.75, 0.625, 0.8125, 0.625, 0.8125, 0.625, 0.75, 0.625, 0.8125, 0.625, 0.875, 0.625, 0.875, 0.625, 0.8125, 0.625, 0.625, 0.625, 0.625, 0.625, 0.625, 0.625, 0.625, 0.625, 0.625, 0.625, 0.625, 0.625, 0.625, 0.625, 0.625, 0.625, 0.625, 0.625, 0.625, 0.625, 0.625, 0.625, 0.625, 0.625, 0.75, 0.625, 0.8125, 0.625, 0.8125, 0.625, 0.75, 0.625, 0.75, 0.625, 0.8125, 0.625, 0.8125, 0.625, 0.75, 0.625, 0.8125, 0.625, 0.875, 0.625, 0.875, 0.625, 0.8125, 0.625, 0.75, 0.625, 0.6875, 0.625, 0.6875, 0.625, 0.75, 0.625, 0.75, 0.625, 0.6875, 0.625, 0.6875, 0.625, 0.75, 0.625, 0.6875, 0.625, 0.625, 0.625, 0.625, 0.625, 0.6875, 0.625, 0.5361, 0.125, 0.625, 0.125, 0.625, 0.25, 0.5361, 0.25, 0.5361, 0.25, 0.625, 0.25, 0.625, 0.5, 0.5361, 0.5, 0.5361, 0.625, 0.625, 0.625, 0.625, 0.75, 0.5361, 0.75, 0.5361, 0.75, 0.625, 0.75, 0.625, 1.0, 0.5361, 1.0, 0.125, 0.625, 0.375, 0.625, 0.375, 0.75, 0.125, 0.75, 0.625, 0.75, 0.625, 0.625, 0.625, 0.625, 0.625, 0.75, 0.375, 0.75, 0.4539, 0.75, 0.4539, 1.0, 0.375, 1.0, 0.375, 0.625, 0.4539, 0.625, 0.4539, 0.75, 0.375, 0.75, 0.375, 0.25, 0.4539, 0.25, 0.4539, 0.5, 0.375, 0.5, 0.375, 0.125, 0.4539, 0.125, 0.4539, 0.25, 0.375, 0.25, 0.4539, 0.75, 0.5361, 0.75, 0.5361, 1.0, 0.4539, 1.0, 0.4539, 0.625, 0.5361, 0.625, 0.5361, 0.75, 0.4539, 0.75, 0.4539, 0.25, 0.5361, 0.25, 0.5361, 0.5, 0.4539, 0.5, 0.4539, 0.125, 0.5361, 0.125, 0.5361, 0.25, 0.4539, 0.25, 0.4539, 0.0, 0.5361, 0.0, 0.5361, 0.125, 0.4539, 0.125, 0.4539, 0.625, 0.5361, 0.625, 0.5361, 0.625, 0.4539, 0.625, 0.375, 0.0, 0.4539, 0.0, 0.4539, 0.125, 0.375, 0.125, 0.375, 0.625, 0.4539, 0.625, 0.4539, 0.625, 0.375, 0.625, 0.125, 0.625, 0.375, 0.625, 0.375, 0.625, 0.125, 0.625, 0.5361, 0.625, 0.625, 0.625, 0.625, 0.625, 0.5361, 0.625, 0.5361, 0.0, 0.625, 0.0, 0.625, 0.125, 0.5361, 0.125, 0.5361, 0.625, 0.625, 0.625, 0.625, 0.625, 0.5361, 0.625, 0.125, 0.625, 0.375, 0.625, 0.375, 0.625, 0.125, 0.625, 0.625, 0.625, 0.75, 0.625, 0.875, 0.625, 0.875, 0.625, 0.625, 0.625, 0.375, 0.625, 0.4539, 0.625, 0.4539, 0.625, 0.375, 0.625, 0.4539, 0.625, 0.5361, 0.625, 0.5361, 0.625, 0.4539, 0.625, 0.5361, 0.125, 0.5361, 0.125, 0.5361, 0.125, 0.5361, 0.125, 0.375, 0.125, 0.4539, 0.125, 0.4539, 0.125, 0.375, 0.125, 0.5361, 0.125, 0.625, 0.125, 0.625, 0.125, 0.5361, 0.125, 0.4539, 0.625, 0.4539, 0.625, 0.4539, 0.625, 0.4539, 0.625, 0.375, 0.625, 0.4539, 0.625, 0.4539, 0.625, 0.375, 0.625, 0.125, 0.625, 0.375, 0.625, 0.375, 0.625, 0.125, 0.625, 0.5361, 0.625, 0.625, 0.625, 0.625, 0.625, 0.625, 0.625, 0.5361, 0.625, 0.4539, 0.125, 0.5361, 0.125, 0.5361, 0.125, 0.4539, 0.125, 0.375, 0.125, 0.4539, 0.125, 0.4539, 0.125, 0.375, 0.125, 0.5361, 0.125, 0.625, 0.125, 0.625, 0.125, 0.5361, 0.125, 0.5361, 0.625, 0.625, 0.625, 0.625, 0.625, 0.5361, 0.625, 0.125, 0.625, 0.375, 0.625, 0.375, 0.625, 0.125, 0.625, 0.625, 0.625, 0.875, 0.625, 0.875, 0.625, 0.75, 0.625, 0.625, 0.625, 0.375, 0.625, 0.4539, 0.625, 0.4539, 0.625, 0.375, 0.625, 0.4539, 0.625, 0.5361, 0.625, 0.5361, 0.625, 0.4539, 0.625, 0.5361, 0.125, 0.4539, 0.125, 0.4539, 0.125, 0.5361, 0.125, 0.375, 0.125, 0.4539, 0.125, 0.4539, 0.125, 0.375, 0.125, 0.5361, 0.125, 0.625, 0.125, 0.625, 0.125, 0.625, 0.125, 0.5361, 0.125, 0.5361, 0.625, 0.5361, 0.625, 0.5361, 0.625, 0.5361, 0.625, 0.375, 0.625, 0.4539, 0.625, 0.4539, 0.625, 0.375, 0.625, 0.125, 0.625, 0.375, 0.625, 0.375, 0.625, 0.125, 0.625, 0.5361, 0.625, 0.625, 0.625, 0.625, 0.625, 0.5361, 0.625, 0.4539, 0.125, 0.5361, 0.125, 0.5361, 0.125, 0.4539, 0.125, 0.375, 0.125, 0.4539, 0.125, 0.4539, 0.125, 0.375, 0.125, 0.5361, 0.125, 0.625, 0.125, 0.625, 0.125, 0.5361, 0.125, 0.5361, 0.5, 0.625, 0.5, 0.625, 0.625, 0.5361, 0.625, 0.125, 0.5, 0.375, 0.5, 0.375, 0.625, 0.125, 0.625, 0.625, 0.5, 0.875, 0.5, 0.875, 0.625, 0.625, 0.625, 0.375, 0.5, 0.4539, 0.5, 0.4539, 0.625, 0.375, 0.625, 0.4539, 0.5, 0.5361, 0.5, 0.5361, 0.625, 0.4539, 0.625, 0.4539, 0.125, 0.4539, 0.125, 0.4539, 0.125, 0.4539, 0.125, 0.375, 0.125, 0.4539, 0.125, 0.4539, 0.125, 0.375, 0.125, 0.5361, 0.125, 0.625, 0.125, 0.625, 0.125, 0.5361, 0.125, 0.625, 0.125, 0.625, 0.0, 0.625, 0.0, 0.625, 0.125, 0.625, 1.0, 0.625, 0.75, 0.625, 0.75, 0.625, 1.0, 0.625, 1.0, 0.625, 0.75, 0.625, 0.75, 0.625, 1.0, 0.5361, 0.625, 0.4539, 0.625, 0.4539, 0.625, 0.5361, 0.625, 0.5361, 0.625, 0.5361, 0.625, 0.5361, 0.625, 0.5361, 0.625, 0.5361, 0.625, 0.4539, 0.625, 0.4539, 0.625, 0.5361, 0.625, 0.5361, 0.625, 0.5361, 0.625, 0.5361, 0.625, 0.5361, 0.625, 0.4539, 0.625, 0.5361, 0.625, 0.5361, 0.625, 0.4539, 0.625, 0.5361, 0.625, 0.4539, 0.625, 0.4539, 0.625, 0.5361, 0.625, 0.4539, 0.625, 0.4539, 0.625, 0.4539, 0.625, 0.4539, 0.625, 0.4539, 0.625, 0.4539, 0.625, 0.4539, 0.625, 0.4539, 0.625, 0.4539, 0.625, 0.5361, 0.625, 0.5361, 0.625, 0.4539, 0.625, 0.625, 0.125, 0.625, 0.0, 0.625, 0.0, 0.625, 0.125, 0.625, 0.625, 0.875, 0.625, 0.875, 0.75, 0.625, 0.75, 0.625, 0.625, 0.875, 0.625, 0.875, 0.625, 0.625, 0.625, 0.4539, 0.125, 0.4539, 0.125, 0.4539, 0.125, 0.4539, 0.125, 0.4539, 0.125, 0.5361, 0.125, 0.5361, 0.125, 0.4539, 0.125, 0.4539, 0.125, 0.4539, 0.125, 0.4539, 0.125, 0.4539, 0.125, 0.5361, 0.125, 0.4539, 0.125, 0.4539, 0.125, 0.5361, 0.125, 0.4539, 0.125, 0.5361, 0.125, 0.5361, 0.125, 0.4539, 0.125, 0.5361, 0.125, 0.5361, 0.125, 0.5361, 0.125, 0.5361, 0.125, 0.5361, 0.125, 0.4539, 0.125, 0.4539, 0.125, 0.5361, 0.125, 0.5361, 0.125, 0.5361, 0.125, 0.5361, 0.125, 0.5361, 0.125, 0.4539, 0.125, 0.5361, 0.125, 0.5361, 0.125, 0.4539, 0.125, 0.625, 0.75, 0.625, 0.625, 0.625, 0.625, 0.625, 0.75, 0.625, 0.625, 0.875, 0.625, 0.875, 0.625, 0.625, 0.625, 0.625, 0.625, 0.625, 0.625, 0.75, 0.625, 0.875, 0.625, 0.625, 0.125, 0.625, 0.125, 0.75, 0.625, 0.625, 0.625, 0.625, 0.625, 0.875, 0.625, 0.625, 0.125, 0.625, 0.625, 0.625, 0.625, 0.875, 0.625, 0.625, 0.125, 0.625, 0.625])
me_cube_003.materials.append(mat_factory)
me_cube_003.use_remesh_fix_poles = True
me_cube_003.use_remesh_preserve_attributes = False
me_cube_003.update()

# ---- objects
ob_camera = bpy.data.objects.new('Camera', cam_camera)
ob_point = bpy.data.objects.new('Point', light_point_003)
ob_factory_001 = bpy.data.objects.new('factory.001', me_cube_003)

# ---- transforms, parenting, visibility, modifiers, constraints
ob_camera.location = (7.359, -6.926, 4.958)
ob_camera.rotation_euler = (1.109, 0.0, 0.8149)
ob_camera.lock_rotations_4d = False
ob_camera.empty_display_type = 'ARROWS'
ob_camera.color = (0.0, 0.0, 0.0, 0.0)
ob_camera.display_type = 'WIRE'
ob_camera.lineart.crease_threshold = 0.0
ob_point.location = (1.635, -0.2049, 1.028)
ob_factory_001.location = (0.0, 0.0, 0.5)
ob_factory_001.scale = (0.5, 0.5, 0.5)

# ---- collection membership
col_collection.objects.link(ob_camera)
col_collection.objects.link(ob_point)
col_collection.objects.link(ob_factory_001)

# ---- scene / render settings (as saved in the file)
scene.camera = ob_camera
scene.frame_start = 1; scene.frame_end = 250; scene.frame_set(29)
scene.render.engine = 'CYCLES'
scene.render.resolution_x = 4096
scene.render.resolution_y = 4096
scene.render.film_transparent = True
scene.cycles.feature_set = 'EXPERIMENTAL'
scene.cycles.sampling_pattern = 'TABULATED_SOBOL'
scene.cycles.use_light_tree = False
scene.view_settings.view_transform = 'Filmic'
bpy.context.view_layer.update()
